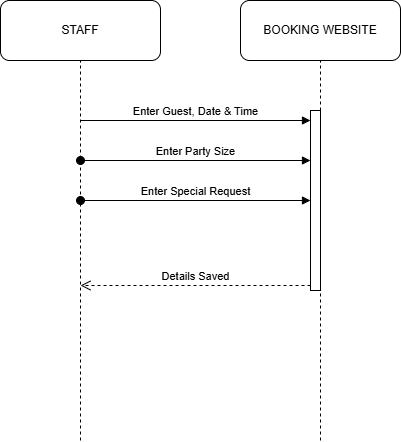

The diagram above was exported from draw.io. Its source (the exported page's mxGraphModel, read from the mxfile embedded in the PNG):
<mxGraphModel dx="1030" dy="562" grid="1" gridSize="10" guides="1" tooltips="1" connect="1" arrows="1" fold="1" page="1" pageScale="1" pageWidth="850" pageHeight="1100" math="0" shadow="0">
  <root>
    <mxCell id="0" />
    <mxCell id="1" parent="0" />
    <mxCell id="fCmajV2JKRpf6tUQ6hkM-26" parent="1" style="rounded=1;whiteSpace=wrap;html=1;" value="BOOKING WEBSITE" vertex="1">
      <mxGeometry height="60" width="160" x="320" y="40" as="geometry" />
    </mxCell>
    <mxCell id="fCmajV2JKRpf6tUQ6hkM-27" parent="1" style="rounded=1;whiteSpace=wrap;html=1;" value="STAFF" vertex="1">
      <mxGeometry height="60" width="160" x="80" y="40" as="geometry" />
    </mxCell>
    <mxCell id="fCmajV2JKRpf6tUQ6hkM-28" edge="1" parent="1" style="endArrow=none;dashed=1;html=1;rounded=0;entryX=0.5;entryY=1;entryDx=0;entryDy=0;" target="fCmajV2JKRpf6tUQ6hkM-27" value="">
      <mxGeometry height="50" relative="1" width="50" as="geometry">
        <mxPoint x="160" y="480" as="sourcePoint" />
        <mxPoint x="380" y="270" as="targetPoint" />
      </mxGeometry>
    </mxCell>
    <mxCell id="fCmajV2JKRpf6tUQ6hkM-29" edge="1" parent="1" style="endArrow=none;dashed=1;html=1;rounded=0;entryX=0.5;entryY=1;entryDx=0;entryDy=0;" target="fCmajV2JKRpf6tUQ6hkM-26" value="">
      <mxGeometry height="50" relative="1" width="50" as="geometry">
        <mxPoint x="400" y="480" as="sourcePoint" />
        <mxPoint x="380" y="270" as="targetPoint" />
      </mxGeometry>
    </mxCell>
    <mxCell id="fCmajV2JKRpf6tUQ6hkM-33" parent="1" style="html=1;points=[[0,0,0,0,5],[0,1,0,0,-5],[1,0,0,0,5],[1,1,0,0,-5]];perimeter=orthogonalPerimeter;outlineConnect=0;targetShapes=umlLifeline;portConstraint=eastwest;newEdgeStyle={&quot;curved&quot;:0,&quot;rounded&quot;:0};" value="" vertex="1">
      <mxGeometry height="180" width="10" x="390" y="150" as="geometry" />
    </mxCell>
    <mxCell id="fCmajV2JKRpf6tUQ6hkM-34" edge="1" parent="1" style="html=1;verticalAlign=bottom;endArrow=block;curved=0;rounded=0;" target="fCmajV2JKRpf6tUQ6hkM-33" value="Enter Guest, Date &amp;amp; Time">
      <mxGeometry relative="1" as="geometry">
        <mxPoint x="160" y="160" as="sourcePoint" />
      </mxGeometry>
    </mxCell>
    <mxCell id="fCmajV2JKRpf6tUQ6hkM-35" edge="1" parent="1" source="fCmajV2JKRpf6tUQ6hkM-33" style="html=1;verticalAlign=bottom;endArrow=open;dashed=1;endSize=8;curved=0;rounded=0;exitX=0;exitY=1;exitDx=0;exitDy=-5;" value="Details Saved">
      <mxGeometry relative="1" as="geometry">
        <mxPoint x="160" y="325" as="targetPoint" />
      </mxGeometry>
    </mxCell>
    <mxCell id="fCmajV2JKRpf6tUQ6hkM-36" edge="1" parent="1" style="html=1;verticalAlign=bottom;startArrow=oval;startFill=1;endArrow=block;startSize=8;curved=0;rounded=0;" target="fCmajV2JKRpf6tUQ6hkM-33" value="Enter Party Size">
      <mxGeometry relative="1" width="60" as="geometry">
        <mxPoint x="160" y="200" as="sourcePoint" />
        <mxPoint x="380" y="290" as="targetPoint" />
      </mxGeometry>
    </mxCell>
    <mxCell id="fCmajV2JKRpf6tUQ6hkM-37" edge="1" parent="1" style="html=1;verticalAlign=bottom;startArrow=oval;startFill=1;endArrow=block;startSize=8;curved=0;rounded=0;" target="fCmajV2JKRpf6tUQ6hkM-33" value="Enter Special Request">
      <mxGeometry relative="1" width="60" as="geometry">
        <mxPoint x="160" y="240" as="sourcePoint" />
        <mxPoint x="380" y="290" as="targetPoint" />
      </mxGeometry>
    </mxCell>
  </root>
</mxGraphModel>